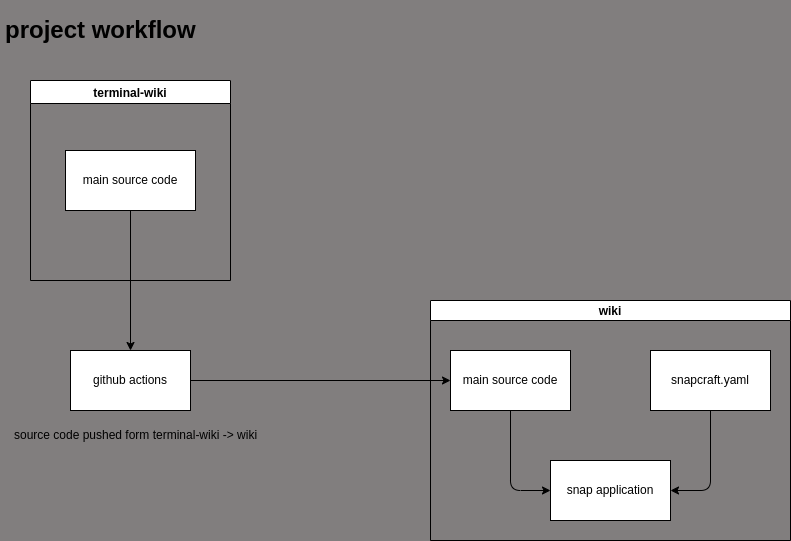

The diagram above was exported from draw.io. Its source (the exported page's mxGraphModel, read from the mxfile embedded in the PNG):
<mxGraphModel dx="1293" dy="727" grid="1" gridSize="10" guides="1" tooltips="1" connect="1" arrows="1" fold="1" page="1" pageScale="1" pageWidth="827" pageHeight="1169" background="#817e7e" math="0" shadow="0">
  <root>
    <mxCell id="0" />
    <mxCell id="1" parent="0" />
    <mxCell id="2" value="terminal-wiki" style="swimlane;" vertex="1" parent="1">
      <mxGeometry x="40" y="80" width="200" height="200" as="geometry">
        <mxRectangle x="314" y="340" width="130" height="30" as="alternateBounds" />
      </mxGeometry>
    </mxCell>
    <mxCell id="32" value="main source code" style="whiteSpace=wrap;html=1;align=center;verticalAlign=middle;treeFolding=1;treeMoving=1;newEdgeStyle={&quot;edgeStyle&quot;:&quot;elbowEdgeStyle&quot;,&quot;startArrow&quot;:&quot;none&quot;,&quot;endArrow&quot;:&quot;none&quot;};" vertex="1" parent="2">
      <mxGeometry x="35" y="70" width="130" height="60" as="geometry" />
    </mxCell>
    <mxCell id="11" value="wiki" style="swimlane;startSize=20;horizontal=1;containerType=tree;newEdgeStyle={&quot;edgeStyle&quot;:&quot;elbowEdgeStyle&quot;,&quot;startArrow&quot;:&quot;none&quot;,&quot;endArrow&quot;:&quot;none&quot;};" vertex="1" parent="1">
      <mxGeometry x="440" y="300" width="360" height="240" as="geometry" />
    </mxCell>
    <mxCell id="41" value="main source code&lt;span style=&quot;color: rgba(0, 0, 0, 0); font-family: monospace; font-size: 0px; text-align: start;&quot;&gt;%3CmxGraphModel%3E%3Croot%3E%3CmxCell%20id%3D%220%22%2F%3E%3CmxCell%20id%3D%221%22%20parent%3D%220%22%2F%3E%3CmxCell%20id%3D%222%22%20value%3D%22github%20actions%22%20style%3D%22rounded%3D0%3BwhiteSpace%3Dwrap%3Bhtml%3D1%3B%22%20vertex%3D%221%22%20parent%3D%221%22%3E%3CmxGeometry%20x%3D%22414%22%20y%3D%22150%22%20width%3D%22120%22%20height%3D%2260%22%20as%3D%22geometry%22%2F%3E%3C%2FmxCell%3E%3C%2Froot%3E%3C%2FmxGraphModel%3E&lt;/span&gt;" style="rounded=0;whiteSpace=wrap;html=1;" vertex="1" parent="11">
      <mxGeometry x="20" y="50" width="120" height="60" as="geometry" />
    </mxCell>
    <mxCell id="42" value="snapcraft.yaml" style="rounded=0;whiteSpace=wrap;html=1;" vertex="1" parent="11">
      <mxGeometry x="220" y="50" width="120" height="60" as="geometry" />
    </mxCell>
    <mxCell id="43" value="snap application" style="rounded=0;whiteSpace=wrap;html=1;" vertex="1" parent="11">
      <mxGeometry x="120" y="160" width="120" height="60" as="geometry" />
    </mxCell>
    <mxCell id="44" value="" style="edgeStyle=none;orthogonalLoop=1;jettySize=auto;html=1;entryX=0;entryY=0.5;entryDx=0;entryDy=0;exitX=0.5;exitY=1;exitDx=0;exitDy=0;" edge="1" parent="11" source="41" target="43">
      <mxGeometry width="100" relative="1" as="geometry">
        <mxPoint x="50" y="140" as="sourcePoint" />
        <mxPoint x="259" y="140" as="targetPoint" />
        <Array as="points">
          <mxPoint x="80" y="190" />
        </Array>
      </mxGeometry>
    </mxCell>
    <mxCell id="50" value="" style="edgeStyle=none;orthogonalLoop=1;jettySize=auto;html=1;entryX=1;entryY=0.5;entryDx=0;entryDy=0;exitX=0.5;exitY=1;exitDx=0;exitDy=0;" edge="1" parent="11" source="42" target="43">
      <mxGeometry width="100" relative="1" as="geometry">
        <mxPoint x="90" y="120" as="sourcePoint" />
        <mxPoint x="130" y="200" as="targetPoint" />
        <Array as="points">
          <mxPoint x="280" y="190" />
        </Array>
      </mxGeometry>
    </mxCell>
    <mxCell id="27" value="&lt;h1&gt;project workflow&lt;/h1&gt;" style="text;html=1;strokeColor=none;fillColor=none;spacing=5;spacingTop=-20;whiteSpace=wrap;overflow=hidden;rounded=0;" vertex="1" parent="1">
      <mxGeometry x="10" y="10" width="360" height="40" as="geometry" />
    </mxCell>
    <mxCell id="38" value="github actions" style="rounded=0;whiteSpace=wrap;html=1;" vertex="1" parent="1">
      <mxGeometry x="80" y="350" width="120" height="60" as="geometry" />
    </mxCell>
    <mxCell id="40" value="" style="edgeStyle=none;orthogonalLoop=1;jettySize=auto;html=1;entryX=0.5;entryY=0;entryDx=0;entryDy=0;exitX=0.5;exitY=1;exitDx=0;exitDy=0;" edge="1" parent="1" source="32" target="38">
      <mxGeometry width="100" relative="1" as="geometry">
        <mxPoint x="280" y="190" as="sourcePoint" />
        <mxPoint x="380" y="190" as="targetPoint" />
        <Array as="points" />
      </mxGeometry>
    </mxCell>
    <mxCell id="48" value="" style="endArrow=classic;html=1;exitX=1;exitY=0.5;exitDx=0;exitDy=0;entryX=0;entryY=0.5;entryDx=0;entryDy=0;" edge="1" parent="1" source="38" target="41">
      <mxGeometry width="50" height="50" relative="1" as="geometry">
        <mxPoint x="620" y="100" as="sourcePoint" />
        <mxPoint x="670" y="50" as="targetPoint" />
      </mxGeometry>
    </mxCell>
    <mxCell id="51" value="source code pushed form terminal-wiki -&amp;gt; wiki" style="text;html=1;align=center;verticalAlign=middle;resizable=0;points=[];autosize=1;strokeColor=none;fillColor=none;" vertex="1" parent="1">
      <mxGeometry x="10" y="420" width="270" height="30" as="geometry" />
    </mxCell>
  </root>
</mxGraphModel>